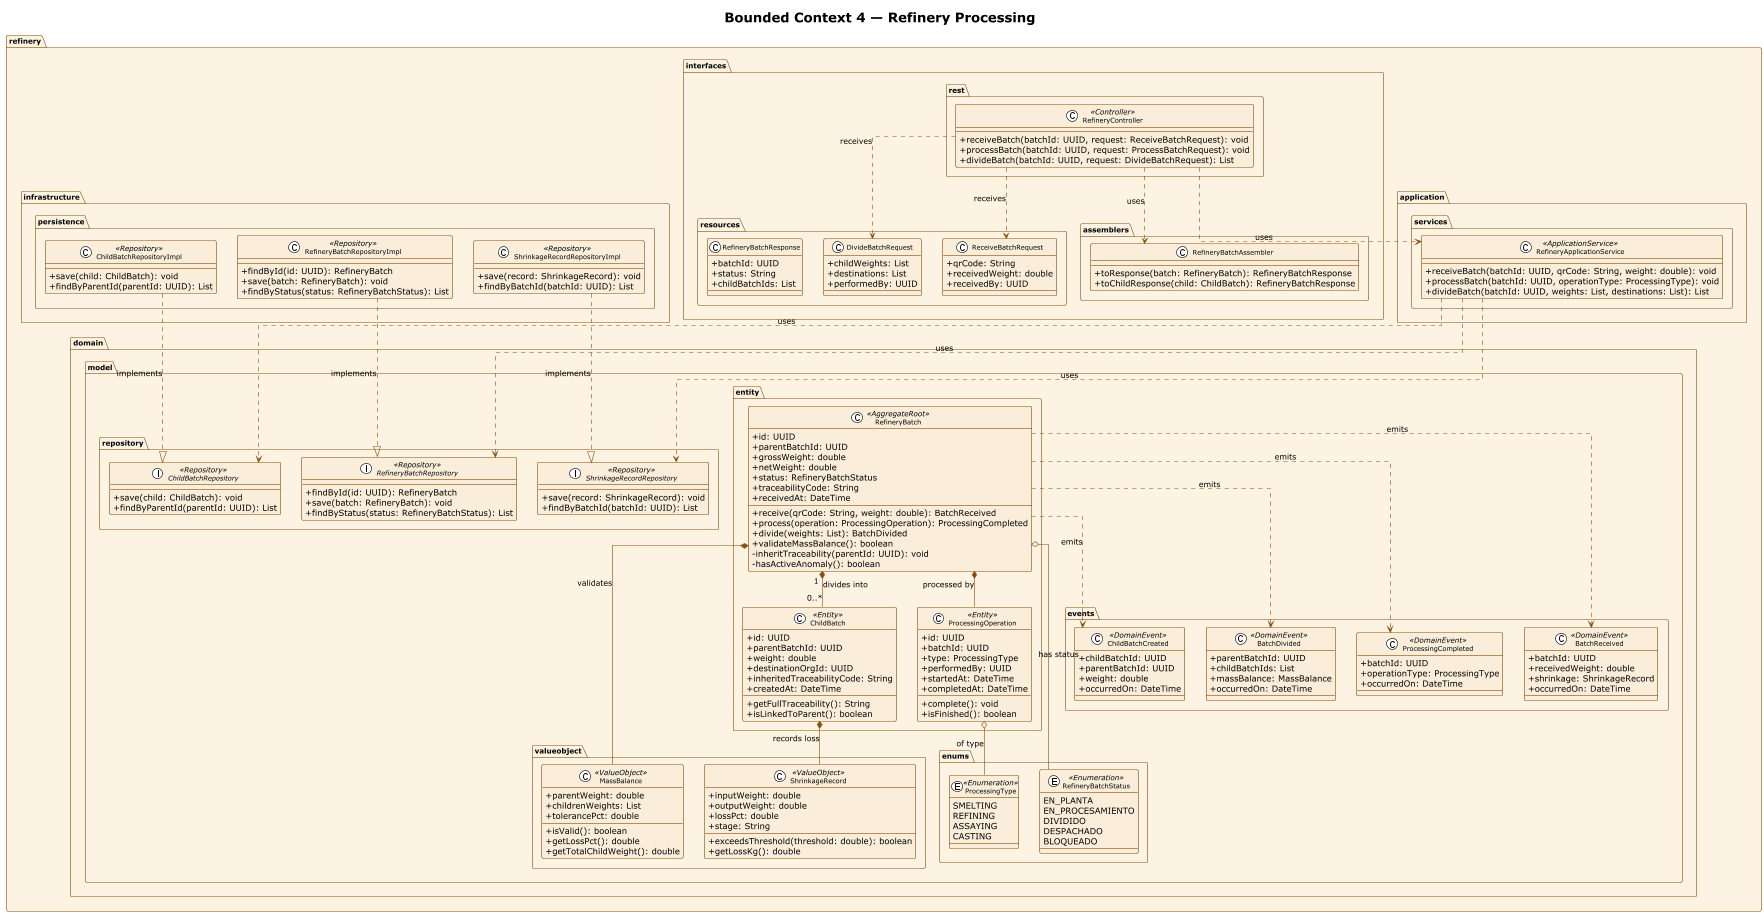

The diagram above was rendered by PlantUML. Its source (embedded in the PNG):
@startuml BC4_RefineryProcessing_ClassDiagram
!theme plain
skinparam classAttributeIconSize 0
skinparam classFontSize 11
skinparam packageFontSize 12
skinparam linetype ortho
skinparam class {
  BackgroundColor #FAEEDA
  BorderColor #854F0B
  ArrowColor #854F0B
}
skinparam package {
  BackgroundColor #FDF3E3
  BorderColor #854F0B
}

title Bounded Context 4 — Refinery Processing

package "refinery" #FDF3E3 {

  package "interfaces" {
    package "rest" {
      class RefineryController <<Controller>> {
        +receiveBatch(batchId: UUID, request: ReceiveBatchRequest): void
        +processBatch(batchId: UUID, request: ProcessBatchRequest): void
        +divideBatch(batchId: UUID, request: DivideBatchRequest): List
      }
    }
    package "resources" {
      class ReceiveBatchRequest {
        +qrCode: String
        +receivedWeight: double
        +receivedBy: UUID
      }
      class DivideBatchRequest {
        +childWeights: List
        +destinations: List
        +performedBy: UUID
      }
      class RefineryBatchResponse {
        +batchId: UUID
        +status: String
        +childBatchIds: List
      }
    }
    package "assemblers" {
      class RefineryBatchAssembler {
        +toResponse(batch: RefineryBatch): RefineryBatchResponse
        +toChildResponse(child: ChildBatch): RefineryBatchResponse
      }
    }
  }

  package "application" {
    package "services" {
      class RefineryApplicationService <<ApplicationService>> {
        +receiveBatch(batchId: UUID, qrCode: String, weight: double): void
        +processBatch(batchId: UUID, operationType: ProcessingType): void
        +divideBatch(batchId: UUID, weights: List, destinations: List): List
      }
    }
  }

  package "domain" {
    package "model" {
      package "entity" {
        class RefineryBatch <<AggregateRoot>> {
          +id: UUID
          +parentBatchId: UUID
          +grossWeight: double
          +netWeight: double
          +status: RefineryBatchStatus
          +traceabilityCode: String
          +receivedAt: DateTime
          +receive(qrCode: String, weight: double): BatchReceived
          +process(operation: ProcessingOperation): ProcessingCompleted
          +divide(weights: List): BatchDivided
          +validateMassBalance(): boolean
          -inheritTraceability(parentId: UUID): void
          -hasActiveAnomaly(): boolean
        }
        class ChildBatch <<Entity>> {
          +id: UUID
          +parentBatchId: UUID
          +weight: double
          +destinationOrgId: UUID
          +inheritedTraceabilityCode: String
          +createdAt: DateTime
          +getFullTraceability(): String
          +isLinkedToParent(): boolean
        }
        class ProcessingOperation <<Entity>> {
          +id: UUID
          +batchId: UUID
          +type: ProcessingType
          +performedBy: UUID
          +startedAt: DateTime
          +completedAt: DateTime
          +complete(): void
          +isFinished(): boolean
        }
      }
      package "valueobject" {
        class MassBalance <<ValueObject>> {
          +parentWeight: double
          +childrenWeights: List
          +tolerancePct: double
          +isValid(): boolean
          +getLossPct(): double
          +getTotalChildWeight(): double
        }
        class ShrinkageRecord <<ValueObject>> {
          +inputWeight: double
          +outputWeight: double
          +lossPct: double
          +stage: String
          +exceedsThreshold(threshold: double): boolean
          +getLossKg(): double
        }
      }
      package "enums" {
        enum RefineryBatchStatus <<Enumeration>> {
          EN_PLANTA
          EN_PROCESAMIENTO
          DIVIDIDO
          DESPACHADO
          BLOQUEADO
        }
        enum ProcessingType <<Enumeration>> {
          SMELTING
          REFINING
          ASSAYING
          CASTING
        }
      }
      package "repository" {
        interface RefineryBatchRepository <<Repository>> {
          +findById(id: UUID): RefineryBatch
          +save(batch: RefineryBatch): void
          +findByStatus(status: RefineryBatchStatus): List
        }
        interface ChildBatchRepository <<Repository>> {
          +save(child: ChildBatch): void
          +findByParentId(parentId: UUID): List
        }
        interface ShrinkageRecordRepository <<Repository>> {
          +save(record: ShrinkageRecord): void
          +findByBatchId(batchId: UUID): List
        }
      }
      package "events" {
        class BatchReceived <<DomainEvent>> {
          +batchId: UUID
          +receivedWeight: double
          +shrinkage: ShrinkageRecord
          +occurredOn: DateTime
        }
        class ProcessingCompleted <<DomainEvent>> {
          +batchId: UUID
          +operationType: ProcessingType
          +occurredOn: DateTime
        }
        class BatchDivided <<DomainEvent>> {
          +parentBatchId: UUID
          +childBatchIds: List
          +massBalance: MassBalance
          +occurredOn: DateTime
        }
        class ChildBatchCreated <<DomainEvent>> {
          +childBatchId: UUID
          +parentBatchId: UUID
          +weight: double
          +occurredOn: DateTime
        }
      }
    }
  }

  package "infrastructure" {
    package "persistence" {
      class RefineryBatchRepositoryImpl <<Repository>> {
        +findById(id: UUID): RefineryBatch
        +save(batch: RefineryBatch): void
        +findByStatus(status: RefineryBatchStatus): List
      }
      class ChildBatchRepositoryImpl <<Repository>> {
        +save(child: ChildBatch): void
        +findByParentId(parentId: UUID): List
      }
      class ShrinkageRecordRepositoryImpl <<Repository>> {
        +save(record: ShrinkageRecord): void
        +findByBatchId(batchId: UUID): List
      }
    }
  }

}

' Relations
RefineryController ..> RefineryApplicationService : uses
RefineryController ..> ReceiveBatchRequest : receives
RefineryController ..> DivideBatchRequest : receives
RefineryController ..> RefineryBatchAssembler : uses

RefineryApplicationService ..> RefineryBatchRepository : uses
RefineryApplicationService ..> ChildBatchRepository : uses
RefineryApplicationService ..> ShrinkageRecordRepository : uses

RefineryBatch *-- MassBalance : validates
RefineryBatch *-- ProcessingOperation : processed by
RefineryBatch "1" *-- "0..*" ChildBatch : divides into
RefineryBatch o-- RefineryBatchStatus : has status

ProcessingOperation o-- ProcessingType : of type
ChildBatch *-- ShrinkageRecord : records loss

RefineryBatch ..> BatchReceived : emits
RefineryBatch ..> ProcessingCompleted : emits
RefineryBatch ..> BatchDivided : emits
RefineryBatch ..> ChildBatchCreated : emits

RefineryBatchRepositoryImpl ..|> RefineryBatchRepository : implements
ChildBatchRepositoryImpl ..|> ChildBatchRepository : implements
ShrinkageRecordRepositoryImpl ..|> ShrinkageRecordRepository : implements

@enduml